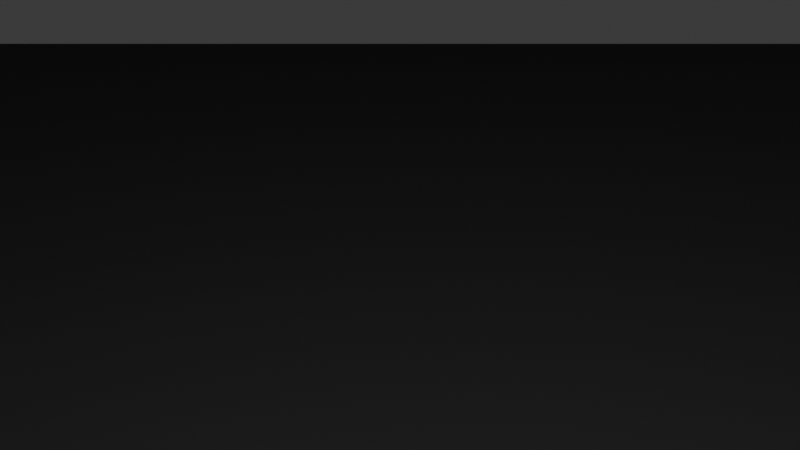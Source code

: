 # Source: Flat200m.blend  (saved by Blender 5.1.30; exported with 4.5.12 LTS)
import bpy
from mathutils import Matrix  # noqa: F401  (used for matrix-valued properties, if any)

bpy.ops.wm.read_factory_settings(use_empty=True)
scene = bpy.context.scene
scene.name = 'Scene'

# ---- collections
col_collection = bpy.data.collections.new('Collection'); scene.collection.children.link(col_collection)

# ---- world
world_world = bpy.data.worlds.new('World'); scene.world = world_world
world_world.use_nodes = True; world_world.node_tree.nodes.clear()
_N = world_world.node_tree.nodes; _L = world_world.node_tree.links
n0 = _N.new('ShaderNodeOutputWorld'); n0.name = 'World Output'; n0.location = (200, 100)
n1 = _N.new('ShaderNodeBackground'); n1.name = 'Background'; n1.location = (-200, 100)
n1.inputs[0].default_value = (0.05088, 0.05088, 0.05088, 1.0)
_L.new(n1.outputs[0], n0.inputs[0])
n0.is_active_output = True
world_world.color = (0.05088, 0.05088, 0.05088)
world_world.sun_shadow_jitter_overblur = 0.0

# ---- cameras
cam_camera = bpy.data.cameras.new('Camera')
cam_camera.clip_end = 100.0
cam_camera.ortho_scale = 7.314

# ---- lights
light_light = bpy.data.lights.new('Light', 'POINT')
light_light.energy = 1000.0
light_light.shadow_soft_size = 0.1

# ---- meshes
me_cube_001 = bpy.data.meshes.new('Cube.001')
me_cube_001.from_pydata([(-100.0, -100.0, -1.0), (-100.0, -100.0, 1.0), (-100.0, 100.0, -1.0), (-100.0, 100.0, 1.0), (100.0, -100.0, -1.0), (100.0, -100.0, 1.0), (100.0, 100.0, -1.0), (100.0, 100.0, 1.0)], [], [(0, 1, 3, 2), (2, 3, 7, 6), (6, 7, 5, 4), (4, 5, 1, 0), (2, 6, 4, 0), (7, 3, 1, 5)])
_uv = me_cube_001.uv_layers.new(name='UVMap')
_uv.uv.foreach_set('vector', [0.375, 0.0, 0.625, 0.0, 0.625, 0.25, 0.375, 0.25, 0.375, 0.25, 0.625, 0.25, 0.625, 0.5, 0.375, 0.5, 0.375, 0.5, 0.625, 0.5, 0.625, 0.75, 0.375, 0.75, 0.375, 0.75, 0.625, 0.75, 0.625, 1.0, 0.375, 1.0, 0.125, 0.5, 0.375, 0.5, 0.375, 0.75, 0.125, 0.75, 0.625, 0.5, 0.875, 0.5, 0.875, 0.75, 0.625, 0.75])
_ca = me_cube_001.color_attributes.new('Attribute', 'BYTE_COLOR', 'CORNER')
_ca.data.foreach_set('color', [0.04374, 0.03955, 0.05127, 1.0, 0.1119, 0.0865, 0.06663, 1.0, 0.1119, 0.0865, 0.06663, 1.0, 0.03955, 0.03689, 0.04971, 1.0, 0.03955, 0.03689, 0.04971, 1.0, 0.1119, 0.0865, 0.06663, 1.0, 0.1119, 0.0865, 0.06663, 1.0, 0.03955, 0.03689, 0.04971, 1.0, 0.03955, 0.03689, 0.04971, 1.0, 0.1119, 0.0865, 0.06663, 1.0, 0.1119, 0.0865, 0.06663, 1.0, 0.03689, 0.0356, 0.04817, 1.0, 0.03689, 0.0356, 0.04817, 1.0, 0.1119, 0.0865, 0.06663, 1.0, 0.1119, 0.0865, 0.06663, 1.0, 0.04374, 0.03955, 0.05127, 1.0, 0.03955, 0.03689, 0.04971, 1.0, 0.03955, 0.03689, 0.04971, 1.0, 0.03689, 0.0356, 0.04817, 1.0, 0.04374, 0.03955, 0.05127, 1.0, 0.1119, 0.0865, 0.06663, 1.0, 0.1119, 0.0865, 0.06663, 1.0, 0.1119, 0.0865, 0.06663, 1.0, 0.1119, 0.0865, 0.06663, 1.0])
me_cube_001.update()

# ---- objects
ob_light = bpy.data.objects.new('Light', light_light)
ob_camera = bpy.data.objects.new('Camera', cam_camera)
ob_cube = bpy.data.objects.new('Cube', me_cube_001)

# ---- transforms, parenting, visibility, modifiers, constraints
ob_light.location = (4.076, 1.005, 5.904)
ob_light.rotation_euler = (0.6503, 0.05522, 1.866)
ob_light.lock_rotations_4d = False
ob_light.empty_display_type = 'ARROWS'
ob_light.color = (0.0, 0.0, 0.0, 0.0)
ob_light.lineart.crease_threshold = 0.0
ob_camera.location = (7.359, -6.926, 4.958)
ob_camera.rotation_euler = (1.109, 0.0, 0.8149)
ob_camera.lock_rotations_4d = False
ob_camera.empty_display_type = 'ARROWS'
ob_camera.color = (0.0, 0.0, 0.0, 0.0)
ob_camera.display_type = 'WIRE'
ob_camera.lineart.crease_threshold = 0.0
ob_cube.location = (0.0, 0.0, 0.0)
ob_cube.scale = (1.0, 1.0, 25.0)

# ---- collection membership
col_collection.objects.link(ob_light)
col_collection.objects.link(ob_camera)
col_collection.objects.link(ob_cube)

# ---- scene / render settings (as saved in the file)
scene.camera = ob_camera
scene.frame_start = 1; scene.frame_end = 250; scene.frame_set(1)
scene.render.engine = 'BLENDER_EEVEE_NEXT'
scene.render.bake_bias = 0.0
scene.render.bake_samples = 0
scene.cycles.sampling_pattern = 'TABULATED_SOBOL'
scene.eevee.use_volume_custom_range = False
bpy.context.view_layer.update()
